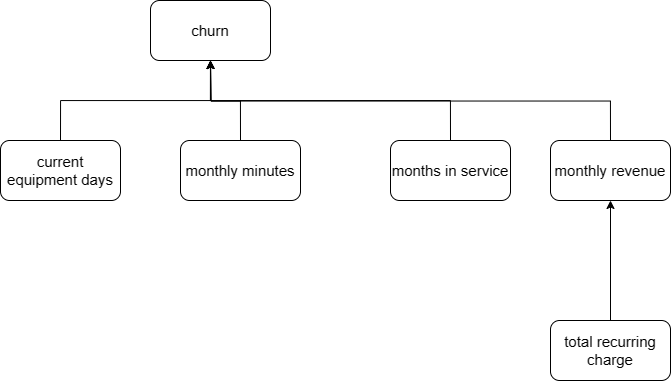

The diagram above was exported from draw.io. Its source (the exported page's mxGraphModel, read from the mxfile embedded in the PNG):
<mxGraphModel dx="869" dy="549" grid="1" gridSize="10" guides="1" tooltips="1" connect="1" arrows="1" fold="1" page="1" pageScale="1" pageWidth="850" pageHeight="1100" math="0" shadow="0">
  <root>
    <mxCell id="0" />
    <mxCell id="1" parent="0" />
    <mxCell id="i6ByfEDK8xO1zVaOOOs_-1" value="churn&lt;br style=&quot;font-size: 15px;&quot;&gt;" style="rounded=1;whiteSpace=wrap;html=1;fontSize=15;" vertex="1" parent="1">
      <mxGeometry x="310" y="110" width="120" height="60" as="geometry" />
    </mxCell>
    <mxCell id="i6ByfEDK8xO1zVaOOOs_-6" style="edgeStyle=orthogonalEdgeStyle;rounded=0;orthogonalLoop=1;jettySize=auto;html=1;exitX=0.5;exitY=0;exitDx=0;exitDy=0;" edge="1" parent="1" source="i6ByfEDK8xO1zVaOOOs_-2" target="i6ByfEDK8xO1zVaOOOs_-1">
      <mxGeometry relative="1" as="geometry" />
    </mxCell>
    <mxCell id="i6ByfEDK8xO1zVaOOOs_-2" value="current equipment days" style="rounded=1;whiteSpace=wrap;html=1;fontSize=15;" vertex="1" parent="1">
      <mxGeometry x="160" y="250" width="120" height="60" as="geometry" />
    </mxCell>
    <mxCell id="i6ByfEDK8xO1zVaOOOs_-7" style="edgeStyle=orthogonalEdgeStyle;rounded=0;orthogonalLoop=1;jettySize=auto;html=1;exitX=0.5;exitY=0;exitDx=0;exitDy=0;" edge="1" parent="1" source="i6ByfEDK8xO1zVaOOOs_-3">
      <mxGeometry relative="1" as="geometry">
        <mxPoint x="370" y="170" as="targetPoint" />
      </mxGeometry>
    </mxCell>
    <mxCell id="i6ByfEDK8xO1zVaOOOs_-3" value="monthly minutes" style="rounded=1;whiteSpace=wrap;html=1;fontSize=15;" vertex="1" parent="1">
      <mxGeometry x="340" y="250" width="120" height="60" as="geometry" />
    </mxCell>
    <mxCell id="i6ByfEDK8xO1zVaOOOs_-8" style="edgeStyle=orthogonalEdgeStyle;rounded=0;orthogonalLoop=1;jettySize=auto;html=1;exitX=0.5;exitY=0;exitDx=0;exitDy=0;entryX=0.5;entryY=1;entryDx=0;entryDy=0;" edge="1" parent="1" source="i6ByfEDK8xO1zVaOOOs_-4" target="i6ByfEDK8xO1zVaOOOs_-1">
      <mxGeometry relative="1" as="geometry">
        <mxPoint x="370" y="180" as="targetPoint" />
      </mxGeometry>
    </mxCell>
    <mxCell id="i6ByfEDK8xO1zVaOOOs_-4" value="months in service" style="rounded=1;whiteSpace=wrap;html=1;fontSize=15;" vertex="1" parent="1">
      <mxGeometry x="550" y="250" width="120" height="60" as="geometry" />
    </mxCell>
    <mxCell id="i6ByfEDK8xO1zVaOOOs_-9" style="edgeStyle=orthogonalEdgeStyle;rounded=0;orthogonalLoop=1;jettySize=auto;html=1;exitX=0.5;exitY=0;exitDx=0;exitDy=0;" edge="1" parent="1" source="i6ByfEDK8xO1zVaOOOs_-5">
      <mxGeometry relative="1" as="geometry">
        <mxPoint x="370" y="170" as="targetPoint" />
      </mxGeometry>
    </mxCell>
    <mxCell id="i6ByfEDK8xO1zVaOOOs_-5" value="monthly revenue" style="rounded=1;whiteSpace=wrap;html=1;fontSize=15;" vertex="1" parent="1">
      <mxGeometry x="710" y="250" width="120" height="60" as="geometry" />
    </mxCell>
    <mxCell id="i6ByfEDK8xO1zVaOOOs_-11" style="edgeStyle=orthogonalEdgeStyle;rounded=0;orthogonalLoop=1;jettySize=auto;html=1;entryX=0.5;entryY=1;entryDx=0;entryDy=0;" edge="1" parent="1" source="i6ByfEDK8xO1zVaOOOs_-10" target="i6ByfEDK8xO1zVaOOOs_-5">
      <mxGeometry relative="1" as="geometry" />
    </mxCell>
    <mxCell id="i6ByfEDK8xO1zVaOOOs_-10" value="total recurring charge" style="rounded=1;whiteSpace=wrap;html=1;fontSize=15;" vertex="1" parent="1">
      <mxGeometry x="710" y="430" width="120" height="60" as="geometry" />
    </mxCell>
  </root>
</mxGraphModel>